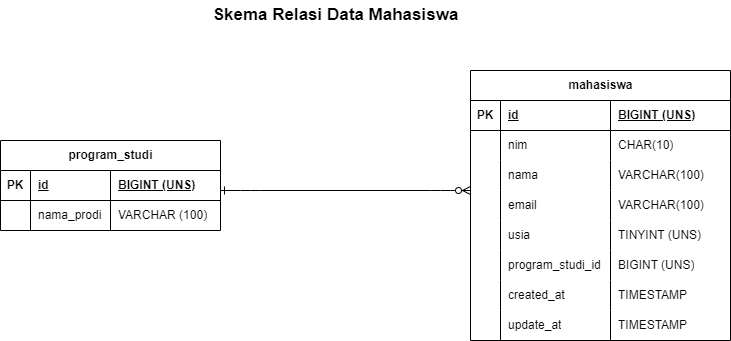

The diagram above was exported from draw.io. Its source (the exported page's mxGraphModel, read from the mxfile embedded in the PNG):
<mxGraphModel dx="2182" dy="2229" grid="1" gridSize="10" guides="1" tooltips="1" connect="1" arrows="1" fold="1" page="1" pageScale="1" pageWidth="850" pageHeight="1100" math="0" shadow="0">
  <root>
    <mxCell id="0" />
    <mxCell id="1" parent="0" />
    <mxCell id="B3QbykYub5VPIcnlY8lO-1" value="program_studi" style="shape=table;startSize=30;container=1;collapsible=1;childLayout=tableLayout;fixedRows=1;rowLines=0;fontStyle=1;align=center;resizeLast=1;html=1;" vertex="1" parent="1">
      <mxGeometry x="110" y="120" width="220" height="90" as="geometry" />
    </mxCell>
    <mxCell id="B3QbykYub5VPIcnlY8lO-2" value="" style="shape=tableRow;horizontal=0;startSize=0;swimlaneHead=0;swimlaneBody=0;fillColor=none;collapsible=0;dropTarget=0;points=[[0,0.5],[1,0.5]];portConstraint=eastwest;top=0;left=0;right=0;bottom=1;fontColor=default;" vertex="1" parent="B3QbykYub5VPIcnlY8lO-1">
      <mxGeometry y="30" width="220" height="30" as="geometry" />
    </mxCell>
    <mxCell id="B3QbykYub5VPIcnlY8lO-3" value="PK" style="shape=partialRectangle;connectable=0;fillColor=none;top=0;left=0;bottom=0;right=0;fontStyle=1;overflow=hidden;whiteSpace=wrap;html=1;fontColor=default;" vertex="1" parent="B3QbykYub5VPIcnlY8lO-2">
      <mxGeometry width="30" height="30" as="geometry">
        <mxRectangle width="30" height="30" as="alternateBounds" />
      </mxGeometry>
    </mxCell>
    <mxCell id="B3QbykYub5VPIcnlY8lO-4" value="id" style="shape=partialRectangle;connectable=0;fillColor=none;top=0;left=0;bottom=0;right=0;align=left;spacingLeft=6;fontStyle=5;overflow=hidden;whiteSpace=wrap;html=1;fontColor=default;" vertex="1" parent="B3QbykYub5VPIcnlY8lO-2">
      <mxGeometry x="30" width="80" height="30" as="geometry">
        <mxRectangle width="80" height="30" as="alternateBounds" />
      </mxGeometry>
    </mxCell>
    <mxCell id="B3QbykYub5VPIcnlY8lO-70" value="BIGINT (UNS)" style="shape=partialRectangle;connectable=0;fillColor=none;top=0;left=0;bottom=0;right=0;align=left;spacingLeft=6;fontStyle=5;overflow=hidden;whiteSpace=wrap;html=1;fontColor=default;" vertex="1" parent="B3QbykYub5VPIcnlY8lO-2">
      <mxGeometry x="110" width="110" height="30" as="geometry">
        <mxRectangle width="110" height="30" as="alternateBounds" />
      </mxGeometry>
    </mxCell>
    <mxCell id="B3QbykYub5VPIcnlY8lO-5" value="" style="shape=tableRow;horizontal=0;startSize=0;swimlaneHead=0;swimlaneBody=0;fillColor=none;collapsible=0;dropTarget=0;points=[[0,0.5],[1,0.5]];portConstraint=eastwest;top=0;left=0;right=0;bottom=0;fontColor=default;" vertex="1" parent="B3QbykYub5VPIcnlY8lO-1">
      <mxGeometry y="60" width="220" height="30" as="geometry" />
    </mxCell>
    <mxCell id="B3QbykYub5VPIcnlY8lO-6" value="" style="shape=partialRectangle;connectable=0;fillColor=none;top=0;left=0;bottom=0;right=0;editable=1;overflow=hidden;whiteSpace=wrap;html=1;fontColor=default;" vertex="1" parent="B3QbykYub5VPIcnlY8lO-5">
      <mxGeometry width="30" height="30" as="geometry">
        <mxRectangle width="30" height="30" as="alternateBounds" />
      </mxGeometry>
    </mxCell>
    <mxCell id="B3QbykYub5VPIcnlY8lO-7" value="nama_prodi" style="shape=partialRectangle;connectable=0;fillColor=none;top=0;left=0;bottom=0;right=0;align=left;spacingLeft=6;overflow=hidden;whiteSpace=wrap;html=1;fontColor=default;" vertex="1" parent="B3QbykYub5VPIcnlY8lO-5">
      <mxGeometry x="30" width="80" height="30" as="geometry">
        <mxRectangle width="80" height="30" as="alternateBounds" />
      </mxGeometry>
    </mxCell>
    <mxCell id="B3QbykYub5VPIcnlY8lO-71" value="VARCHAR (100)" style="shape=partialRectangle;connectable=0;fillColor=none;top=0;left=0;bottom=0;right=0;align=left;spacingLeft=6;overflow=hidden;whiteSpace=wrap;html=1;fontColor=default;" vertex="1" parent="B3QbykYub5VPIcnlY8lO-5">
      <mxGeometry x="110" width="110" height="30" as="geometry">
        <mxRectangle width="110" height="30" as="alternateBounds" />
      </mxGeometry>
    </mxCell>
    <mxCell id="B3QbykYub5VPIcnlY8lO-14" value="mahasiswa" style="shape=table;startSize=30;container=1;collapsible=1;childLayout=tableLayout;fixedRows=1;rowLines=0;fontStyle=1;align=center;resizeLast=1;html=1;" vertex="1" parent="1">
      <mxGeometry x="580" y="50" width="260" height="270" as="geometry" />
    </mxCell>
    <mxCell id="B3QbykYub5VPIcnlY8lO-15" value="" style="shape=tableRow;horizontal=0;startSize=0;swimlaneHead=0;swimlaneBody=0;fillColor=none;collapsible=0;dropTarget=0;points=[[0,0.5],[1,0.5]];portConstraint=eastwest;top=0;left=0;right=0;bottom=1;" vertex="1" parent="B3QbykYub5VPIcnlY8lO-14">
      <mxGeometry y="30" width="260" height="30" as="geometry" />
    </mxCell>
    <mxCell id="B3QbykYub5VPIcnlY8lO-16" value="PK" style="shape=partialRectangle;connectable=0;fillColor=none;top=0;left=0;bottom=0;right=0;fontStyle=1;overflow=hidden;whiteSpace=wrap;html=1;" vertex="1" parent="B3QbykYub5VPIcnlY8lO-15">
      <mxGeometry width="30" height="30" as="geometry">
        <mxRectangle width="30" height="30" as="alternateBounds" />
      </mxGeometry>
    </mxCell>
    <mxCell id="B3QbykYub5VPIcnlY8lO-17" value="id" style="shape=partialRectangle;connectable=0;fillColor=none;top=0;left=0;bottom=0;right=0;align=left;spacingLeft=6;fontStyle=5;overflow=hidden;whiteSpace=wrap;html=1;" vertex="1" parent="B3QbykYub5VPIcnlY8lO-15">
      <mxGeometry x="30" width="110" height="30" as="geometry">
        <mxRectangle width="110" height="30" as="alternateBounds" />
      </mxGeometry>
    </mxCell>
    <mxCell id="B3QbykYub5VPIcnlY8lO-72" value="BIGINT (UNS)" style="shape=partialRectangle;connectable=0;fillColor=none;top=0;left=0;bottom=0;right=0;align=left;spacingLeft=6;fontStyle=5;overflow=hidden;whiteSpace=wrap;html=1;" vertex="1" parent="B3QbykYub5VPIcnlY8lO-15">
      <mxGeometry x="140" width="120" height="30" as="geometry">
        <mxRectangle width="120" height="30" as="alternateBounds" />
      </mxGeometry>
    </mxCell>
    <mxCell id="B3QbykYub5VPIcnlY8lO-18" value="" style="shape=tableRow;horizontal=0;startSize=0;swimlaneHead=0;swimlaneBody=0;fillColor=none;collapsible=0;dropTarget=0;points=[[0,0.5],[1,0.5]];portConstraint=eastwest;top=0;left=0;right=0;bottom=0;" vertex="1" parent="B3QbykYub5VPIcnlY8lO-14">
      <mxGeometry y="60" width="260" height="30" as="geometry" />
    </mxCell>
    <mxCell id="B3QbykYub5VPIcnlY8lO-19" value="" style="shape=partialRectangle;connectable=0;fillColor=none;top=0;left=0;bottom=0;right=0;editable=1;overflow=hidden;whiteSpace=wrap;html=1;" vertex="1" parent="B3QbykYub5VPIcnlY8lO-18">
      <mxGeometry width="30" height="30" as="geometry">
        <mxRectangle width="30" height="30" as="alternateBounds" />
      </mxGeometry>
    </mxCell>
    <mxCell id="B3QbykYub5VPIcnlY8lO-20" value="nim" style="shape=partialRectangle;connectable=0;fillColor=none;top=0;left=0;bottom=0;right=0;align=left;spacingLeft=6;overflow=hidden;whiteSpace=wrap;html=1;" vertex="1" parent="B3QbykYub5VPIcnlY8lO-18">
      <mxGeometry x="30" width="110" height="30" as="geometry">
        <mxRectangle width="110" height="30" as="alternateBounds" />
      </mxGeometry>
    </mxCell>
    <mxCell id="B3QbykYub5VPIcnlY8lO-73" value="CHAR(10)" style="shape=partialRectangle;connectable=0;fillColor=none;top=0;left=0;bottom=0;right=0;align=left;spacingLeft=6;overflow=hidden;whiteSpace=wrap;html=1;" vertex="1" parent="B3QbykYub5VPIcnlY8lO-18">
      <mxGeometry x="140" width="120" height="30" as="geometry">
        <mxRectangle width="120" height="30" as="alternateBounds" />
      </mxGeometry>
    </mxCell>
    <mxCell id="B3QbykYub5VPIcnlY8lO-21" value="" style="shape=tableRow;horizontal=0;startSize=0;swimlaneHead=0;swimlaneBody=0;fillColor=none;collapsible=0;dropTarget=0;points=[[0,0.5],[1,0.5]];portConstraint=eastwest;top=0;left=0;right=0;bottom=0;" vertex="1" parent="B3QbykYub5VPIcnlY8lO-14">
      <mxGeometry y="90" width="260" height="30" as="geometry" />
    </mxCell>
    <mxCell id="B3QbykYub5VPIcnlY8lO-22" value="" style="shape=partialRectangle;connectable=0;fillColor=none;top=0;left=0;bottom=0;right=0;editable=1;overflow=hidden;whiteSpace=wrap;html=1;" vertex="1" parent="B3QbykYub5VPIcnlY8lO-21">
      <mxGeometry width="30" height="30" as="geometry">
        <mxRectangle width="30" height="30" as="alternateBounds" />
      </mxGeometry>
    </mxCell>
    <mxCell id="B3QbykYub5VPIcnlY8lO-23" value="nama" style="shape=partialRectangle;connectable=0;fillColor=none;top=0;left=0;bottom=0;right=0;align=left;spacingLeft=6;overflow=hidden;whiteSpace=wrap;html=1;" vertex="1" parent="B3QbykYub5VPIcnlY8lO-21">
      <mxGeometry x="30" width="110" height="30" as="geometry">
        <mxRectangle width="110" height="30" as="alternateBounds" />
      </mxGeometry>
    </mxCell>
    <mxCell id="B3QbykYub5VPIcnlY8lO-74" value="VARCHAR(100)" style="shape=partialRectangle;connectable=0;fillColor=none;top=0;left=0;bottom=0;right=0;align=left;spacingLeft=6;overflow=hidden;whiteSpace=wrap;html=1;" vertex="1" parent="B3QbykYub5VPIcnlY8lO-21">
      <mxGeometry x="140" width="120" height="30" as="geometry">
        <mxRectangle width="120" height="30" as="alternateBounds" />
      </mxGeometry>
    </mxCell>
    <mxCell id="B3QbykYub5VPIcnlY8lO-24" value="" style="shape=tableRow;horizontal=0;startSize=0;swimlaneHead=0;swimlaneBody=0;fillColor=none;collapsible=0;dropTarget=0;points=[[0,0.5],[1,0.5]];portConstraint=eastwest;top=0;left=0;right=0;bottom=0;" vertex="1" parent="B3QbykYub5VPIcnlY8lO-14">
      <mxGeometry y="120" width="260" height="30" as="geometry" />
    </mxCell>
    <mxCell id="B3QbykYub5VPIcnlY8lO-25" value="" style="shape=partialRectangle;connectable=0;fillColor=none;top=0;left=0;bottom=0;right=0;editable=1;overflow=hidden;whiteSpace=wrap;html=1;" vertex="1" parent="B3QbykYub5VPIcnlY8lO-24">
      <mxGeometry width="30" height="30" as="geometry">
        <mxRectangle width="30" height="30" as="alternateBounds" />
      </mxGeometry>
    </mxCell>
    <mxCell id="B3QbykYub5VPIcnlY8lO-26" value="email" style="shape=partialRectangle;connectable=0;fillColor=none;top=0;left=0;bottom=0;right=0;align=left;spacingLeft=6;overflow=hidden;whiteSpace=wrap;html=1;" vertex="1" parent="B3QbykYub5VPIcnlY8lO-24">
      <mxGeometry x="30" width="110" height="30" as="geometry">
        <mxRectangle width="110" height="30" as="alternateBounds" />
      </mxGeometry>
    </mxCell>
    <mxCell id="B3QbykYub5VPIcnlY8lO-75" value="VARCHAR(100)" style="shape=partialRectangle;connectable=0;fillColor=none;top=0;left=0;bottom=0;right=0;align=left;spacingLeft=6;overflow=hidden;whiteSpace=wrap;html=1;" vertex="1" parent="B3QbykYub5VPIcnlY8lO-24">
      <mxGeometry x="140" width="120" height="30" as="geometry">
        <mxRectangle width="120" height="30" as="alternateBounds" />
      </mxGeometry>
    </mxCell>
    <mxCell id="B3QbykYub5VPIcnlY8lO-50" value="" style="shape=tableRow;horizontal=0;startSize=0;swimlaneHead=0;swimlaneBody=0;fillColor=none;collapsible=0;dropTarget=0;points=[[0,0.5],[1,0.5]];portConstraint=eastwest;top=0;left=0;right=0;bottom=0;" vertex="1" parent="B3QbykYub5VPIcnlY8lO-14">
      <mxGeometry y="150" width="260" height="30" as="geometry" />
    </mxCell>
    <mxCell id="B3QbykYub5VPIcnlY8lO-51" value="" style="shape=partialRectangle;connectable=0;fillColor=none;top=0;left=0;bottom=0;right=0;editable=1;overflow=hidden;whiteSpace=wrap;html=1;" vertex="1" parent="B3QbykYub5VPIcnlY8lO-50">
      <mxGeometry width="30" height="30" as="geometry">
        <mxRectangle width="30" height="30" as="alternateBounds" />
      </mxGeometry>
    </mxCell>
    <mxCell id="B3QbykYub5VPIcnlY8lO-52" value="usia" style="shape=partialRectangle;connectable=0;fillColor=none;top=0;left=0;bottom=0;right=0;align=left;spacingLeft=6;overflow=hidden;whiteSpace=wrap;html=1;" vertex="1" parent="B3QbykYub5VPIcnlY8lO-50">
      <mxGeometry x="30" width="110" height="30" as="geometry">
        <mxRectangle width="110" height="30" as="alternateBounds" />
      </mxGeometry>
    </mxCell>
    <mxCell id="B3QbykYub5VPIcnlY8lO-76" value="TINYINT (UNS)" style="shape=partialRectangle;connectable=0;fillColor=none;top=0;left=0;bottom=0;right=0;align=left;spacingLeft=6;overflow=hidden;whiteSpace=wrap;html=1;" vertex="1" parent="B3QbykYub5VPIcnlY8lO-50">
      <mxGeometry x="140" width="120" height="30" as="geometry">
        <mxRectangle width="120" height="30" as="alternateBounds" />
      </mxGeometry>
    </mxCell>
    <mxCell id="B3QbykYub5VPIcnlY8lO-53" value="" style="shape=tableRow;horizontal=0;startSize=0;swimlaneHead=0;swimlaneBody=0;fillColor=none;collapsible=0;dropTarget=0;points=[[0,0.5],[1,0.5]];portConstraint=eastwest;top=0;left=0;right=0;bottom=0;" vertex="1" parent="B3QbykYub5VPIcnlY8lO-14">
      <mxGeometry y="180" width="260" height="30" as="geometry" />
    </mxCell>
    <mxCell id="B3QbykYub5VPIcnlY8lO-54" value="" style="shape=partialRectangle;connectable=0;fillColor=none;top=0;left=0;bottom=0;right=0;editable=1;overflow=hidden;whiteSpace=wrap;html=1;" vertex="1" parent="B3QbykYub5VPIcnlY8lO-53">
      <mxGeometry width="30" height="30" as="geometry">
        <mxRectangle width="30" height="30" as="alternateBounds" />
      </mxGeometry>
    </mxCell>
    <mxCell id="B3QbykYub5VPIcnlY8lO-55" value="program_studi_id" style="shape=partialRectangle;connectable=0;fillColor=none;top=0;left=0;bottom=0;right=0;align=left;spacingLeft=6;overflow=hidden;whiteSpace=wrap;html=1;" vertex="1" parent="B3QbykYub5VPIcnlY8lO-53">
      <mxGeometry x="30" width="110" height="30" as="geometry">
        <mxRectangle width="110" height="30" as="alternateBounds" />
      </mxGeometry>
    </mxCell>
    <mxCell id="B3QbykYub5VPIcnlY8lO-77" value="BIGINT (UNS)" style="shape=partialRectangle;connectable=0;fillColor=none;top=0;left=0;bottom=0;right=0;align=left;spacingLeft=6;overflow=hidden;whiteSpace=wrap;html=1;" vertex="1" parent="B3QbykYub5VPIcnlY8lO-53">
      <mxGeometry x="140" width="120" height="30" as="geometry">
        <mxRectangle width="120" height="30" as="alternateBounds" />
      </mxGeometry>
    </mxCell>
    <mxCell id="B3QbykYub5VPIcnlY8lO-56" value="" style="shape=tableRow;horizontal=0;startSize=0;swimlaneHead=0;swimlaneBody=0;fillColor=none;collapsible=0;dropTarget=0;points=[[0,0.5],[1,0.5]];portConstraint=eastwest;top=0;left=0;right=0;bottom=0;" vertex="1" parent="B3QbykYub5VPIcnlY8lO-14">
      <mxGeometry y="210" width="260" height="30" as="geometry" />
    </mxCell>
    <mxCell id="B3QbykYub5VPIcnlY8lO-57" value="" style="shape=partialRectangle;connectable=0;fillColor=none;top=0;left=0;bottom=0;right=0;editable=1;overflow=hidden;whiteSpace=wrap;html=1;" vertex="1" parent="B3QbykYub5VPIcnlY8lO-56">
      <mxGeometry width="30" height="30" as="geometry">
        <mxRectangle width="30" height="30" as="alternateBounds" />
      </mxGeometry>
    </mxCell>
    <mxCell id="B3QbykYub5VPIcnlY8lO-58" value="created_at" style="shape=partialRectangle;connectable=0;fillColor=none;top=0;left=0;bottom=0;right=0;align=left;spacingLeft=6;overflow=hidden;whiteSpace=wrap;html=1;" vertex="1" parent="B3QbykYub5VPIcnlY8lO-56">
      <mxGeometry x="30" width="110" height="30" as="geometry">
        <mxRectangle width="110" height="30" as="alternateBounds" />
      </mxGeometry>
    </mxCell>
    <mxCell id="B3QbykYub5VPIcnlY8lO-78" value="TIMESTAMP" style="shape=partialRectangle;connectable=0;fillColor=none;top=0;left=0;bottom=0;right=0;align=left;spacingLeft=6;overflow=hidden;whiteSpace=wrap;html=1;" vertex="1" parent="B3QbykYub5VPIcnlY8lO-56">
      <mxGeometry x="140" width="120" height="30" as="geometry">
        <mxRectangle width="120" height="30" as="alternateBounds" />
      </mxGeometry>
    </mxCell>
    <mxCell id="B3QbykYub5VPIcnlY8lO-59" value="" style="shape=tableRow;horizontal=0;startSize=0;swimlaneHead=0;swimlaneBody=0;fillColor=none;collapsible=0;dropTarget=0;points=[[0,0.5],[1,0.5]];portConstraint=eastwest;top=0;left=0;right=0;bottom=0;" vertex="1" parent="B3QbykYub5VPIcnlY8lO-14">
      <mxGeometry y="240" width="260" height="30" as="geometry" />
    </mxCell>
    <mxCell id="B3QbykYub5VPIcnlY8lO-60" value="" style="shape=partialRectangle;connectable=0;fillColor=none;top=0;left=0;bottom=0;right=0;editable=1;overflow=hidden;whiteSpace=wrap;html=1;" vertex="1" parent="B3QbykYub5VPIcnlY8lO-59">
      <mxGeometry width="30" height="30" as="geometry">
        <mxRectangle width="30" height="30" as="alternateBounds" />
      </mxGeometry>
    </mxCell>
    <mxCell id="B3QbykYub5VPIcnlY8lO-61" value="update_at" style="shape=partialRectangle;connectable=0;fillColor=none;top=0;left=0;bottom=0;right=0;align=left;spacingLeft=6;overflow=hidden;whiteSpace=wrap;html=1;" vertex="1" parent="B3QbykYub5VPIcnlY8lO-59">
      <mxGeometry x="30" width="110" height="30" as="geometry">
        <mxRectangle width="110" height="30" as="alternateBounds" />
      </mxGeometry>
    </mxCell>
    <mxCell id="B3QbykYub5VPIcnlY8lO-79" value="TIMESTAMP" style="shape=partialRectangle;connectable=0;fillColor=none;top=0;left=0;bottom=0;right=0;align=left;spacingLeft=6;overflow=hidden;whiteSpace=wrap;html=1;" vertex="1" parent="B3QbykYub5VPIcnlY8lO-59">
      <mxGeometry x="140" width="120" height="30" as="geometry">
        <mxRectangle width="120" height="30" as="alternateBounds" />
      </mxGeometry>
    </mxCell>
    <mxCell id="B3QbykYub5VPIcnlY8lO-27" value="" style="edgeStyle=entityRelationEdgeStyle;endArrow=ERzeroToMany;startArrow=ERone;endFill=1;startFill=0;" edge="1" parent="1">
      <mxGeometry width="100" height="100" relative="1" as="geometry">
        <mxPoint x="330" y="170" as="sourcePoint" />
        <mxPoint x="580" y="170" as="targetPoint" />
      </mxGeometry>
    </mxCell>
    <mxCell id="B3QbykYub5VPIcnlY8lO-80" value="&lt;font style=&quot;font-size: 17px;&quot;&gt;&lt;b&gt;Skema Relasi Data Mahasiswa&lt;/b&gt;&lt;/font&gt;" style="text;html=1;align=center;verticalAlign=middle;resizable=0;points=[];autosize=1;strokeColor=none;fillColor=none;" vertex="1" parent="1">
      <mxGeometry x="310" y="-20" width="270" height="30" as="geometry" />
    </mxCell>
  </root>
</mxGraphModel>